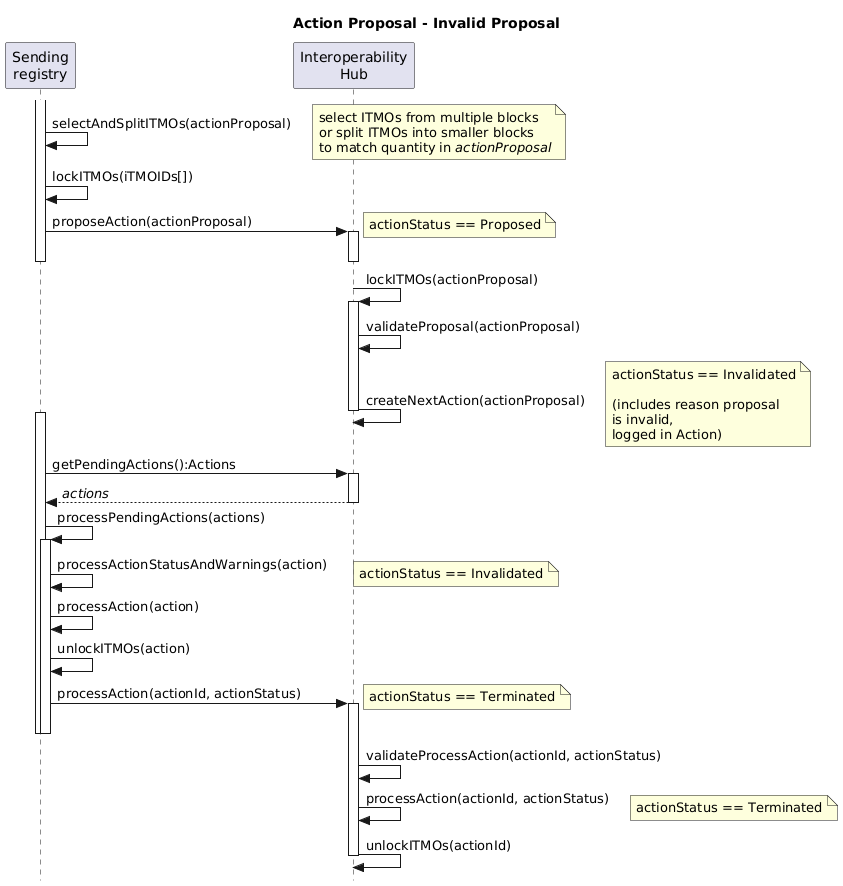

The diagram above was rendered by PlantUML. Its source (embedded in the PNG):
@startuml actionProposal_Invalid_Sequence

title Action Proposal - Invalid Proposal

skinparam style strictuml

participant "Sending\nregistry" as Sender
participant "Interoperability\nHub" as Hub

activate Sender
Sender -> Sender: selectAndSplitITMOs(actionProposal)
note right: select ITMOs from multiple blocks\nor split ITMOs into smaller blocks\nto match quantity in //actionProposal//

Sender -> Sender: lockITMOs(iTMOIDs[])
Sender -> Hub++ : proposeAction(actionProposal)
note right: actionStatus == Proposed
deactivate Sender
deactivate Hub

  Hub -> Hub++: lockITMOs(actionProposal)
  Hub -> Hub: validateProposal(actionProposal)
  Hub -> Hub--: createNextAction(actionProposal)
  note right: actionStatus == Invalidated\n\n(includes reason proposal\nis invalid,\nlogged in Action)
  
  activate Sender
  Sender -> Hub++ : getPendingActions():Actions
  Sender <-- Hub: //actions//
  deactivate Hub
  
  Sender -> Sender: processPendingActions(actions)
  activate Sender
  Sender -> Sender: processActionStatusAndWarnings(action)
  note right: actionStatus == Invalidated

  Sender -> Sender: processAction(action)
  Sender -> Sender: unlockITMOs(action)
  
    Sender -> Hub++: processAction(actionId, actionStatus)
    note right: actionStatus == Terminated
    deactivate Sender
    deactivate Sender
    Hub -> Hub: validateProcessAction(actionId, actionStatus)
    Hub -> Hub: processAction(actionId, actionStatus)
    note right: actionStatus == Terminated
    Hub -> Hub--: unlockITMOs(actionId)

@enduml